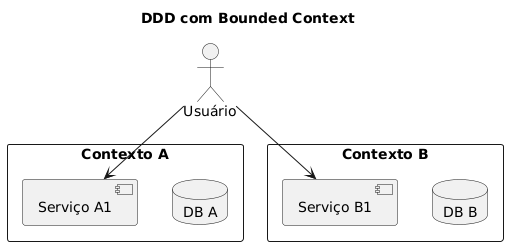

The diagram above was rendered by PlantUML. Its source (embedded in the PNG):
@startuml
title DDD com Bounded Context

actor "Usuário"
rectangle "Contexto A" {
  component "Serviço A1"
  database "DB A"
}
rectangle "Contexto B" {
  component "Serviço B1"
  database "DB B"
}
"Usuário" --> "Serviço A1"
"Usuário" --> "Serviço B1"
@enduml